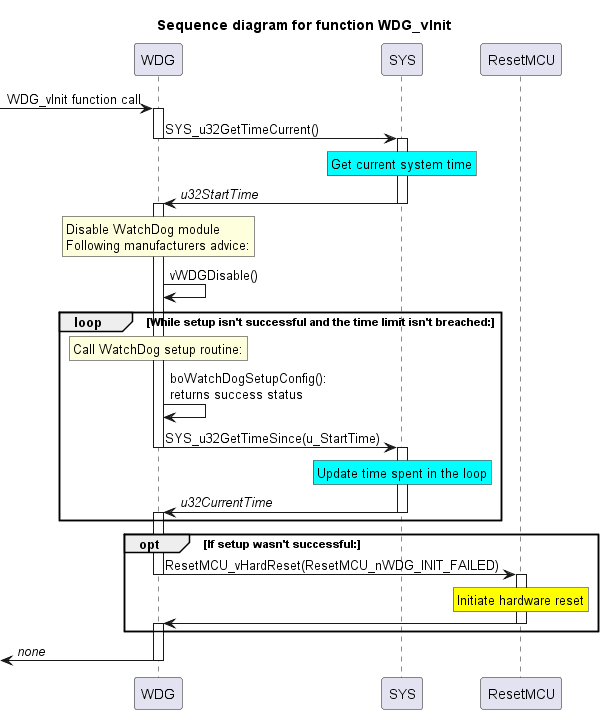

The diagram above was rendered by PlantUML. Its source (embedded in the PNG):
@startuml inline_umlgraph_1.png
  title "Sequence diagram for function WDG_vInit"
  ->WDG: WDG_vInit function call
  WDG ++
  WDG -> SYS: SYS_u32GetTimeCurrent()
  WDG --
  SYS ++
  rnote over SYS #Cyan: Get current system time
  SYS -> WDG: //u32StartTime//
  SYS --
  WDG ++
  rnote over WDG: Disable WatchDog module\nFollowing manufacturers advice:
  WDG -> WDG: vWDGDisable()
  loop While setup isn't successful and the time limit isn't breached:
    rnote over WDG: Call WatchDog setup routine:
    WDG -> WDG: boWatchDogSetupConfig():\nreturns success status
    WDG -> SYS: SYS_u32GetTimeSince(u_StartTime)
    WDG --
    SYS ++
    rnote over SYS #Cyan: Update time spent in the loop
    SYS -> WDG: //u32CurrentTime//
    SYS --
    WDG ++
  end loop
  opt If setup wasn't successful:
    WDG++
    WDG -> ResetMCU: ResetMCU_vHardReset(ResetMCU_nWDG_INIT_FAILED)
    WDG --
    ResetMCU ++
    rnote over ResetMCU #Yellow: Initiate hardware reset
    ResetMCU -> WDG
    ResetMCU --
    WDG ++
  end opt
    <- WDG: //none//
    WDG --
@enduml